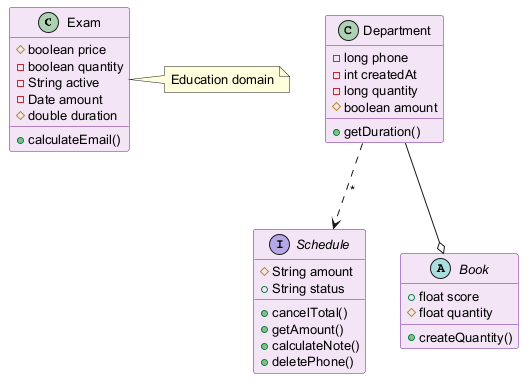

The diagram above was rendered by PlantUML. Its source (embedded in the PNG):
@startuml
skinparam backgroundColor #FFFFFF
skinparam classBackgroundColor #F3E5F5
skinparam classBorderColor #6A1B9A
skinparam defaultFontSize 13
class Exam {
  #boolean price
  -boolean quantity
  -String active
  -Date amount
  #double duration
  +calculateEmail()
}
interface Schedule {
  #String amount
  +String status
  +cancelTotal()
  +getAmount()
  +calculateNote()
  +deletePhone()
}
class Department {
  -long phone
  -int createdAt
  -long quantity
  #boolean amount
  +getDuration()
}
abstract class Book {
  +float score
  #float quantity
  +createQuantity()
}
Department --o Book
Department ..> Schedule : "*"
note right of Exam : Education domain
@enduml